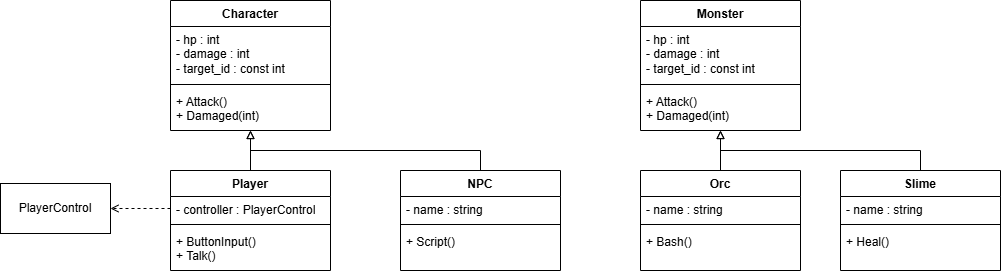

The diagram above was exported from draw.io. Its source (the exported page's mxGraphModel, read from the mxfile embedded in the PNG):
<mxGraphModel dx="1687" dy="868" grid="1" gridSize="10" guides="1" tooltips="1" connect="1" arrows="1" fold="1" page="1" pageScale="1" pageWidth="1169" pageHeight="827" math="0" shadow="0">
  <root>
    <mxCell id="0" />
    <mxCell id="1" parent="0" />
    <mxCell id="oAIQoc7fv8HOp4kehAPD-1" value="Character" style="swimlane;fontStyle=1;align=center;verticalAlign=top;childLayout=stackLayout;horizontal=1;startSize=26;horizontalStack=0;resizeParent=1;resizeParentMax=0;resizeLast=0;collapsible=1;marginBottom=0;whiteSpace=wrap;html=1;" vertex="1" parent="1">
      <mxGeometry x="255" y="278" width="160" height="130" as="geometry" />
    </mxCell>
    <mxCell id="oAIQoc7fv8HOp4kehAPD-2" value="- hp : int&lt;br&gt;- damage : int&lt;br&gt;- target_id : const int" style="text;strokeColor=none;fillColor=none;align=left;verticalAlign=top;spacingLeft=4;spacingRight=4;overflow=hidden;rotatable=0;points=[[0,0.5],[1,0.5]];portConstraint=eastwest;whiteSpace=wrap;html=1;" vertex="1" parent="oAIQoc7fv8HOp4kehAPD-1">
      <mxGeometry y="26" width="160" height="54" as="geometry" />
    </mxCell>
    <mxCell id="oAIQoc7fv8HOp4kehAPD-3" value="" style="line;strokeWidth=1;fillColor=none;align=left;verticalAlign=middle;spacingTop=-1;spacingLeft=3;spacingRight=3;rotatable=0;labelPosition=right;points=[];portConstraint=eastwest;strokeColor=inherit;" vertex="1" parent="oAIQoc7fv8HOp4kehAPD-1">
      <mxGeometry y="80" width="160" height="8" as="geometry" />
    </mxCell>
    <mxCell id="oAIQoc7fv8HOp4kehAPD-4" value="+ Attack()&lt;div&gt;+ Damaged(int)&lt;/div&gt;" style="text;strokeColor=none;fillColor=none;align=left;verticalAlign=top;spacingLeft=4;spacingRight=4;overflow=hidden;rotatable=0;points=[[0,0.5],[1,0.5]];portConstraint=eastwest;whiteSpace=wrap;html=1;" vertex="1" parent="oAIQoc7fv8HOp4kehAPD-1">
      <mxGeometry y="88" width="160" height="42" as="geometry" />
    </mxCell>
    <mxCell id="oAIQoc7fv8HOp4kehAPD-19" style="edgeStyle=orthogonalEdgeStyle;rounded=0;orthogonalLoop=1;jettySize=auto;html=1;exitX=0.5;exitY=0;exitDx=0;exitDy=0;entryX=0.5;entryY=1;entryDx=0;entryDy=0;endArrow=block;endFill=0;" edge="1" parent="1" source="oAIQoc7fv8HOp4kehAPD-5" target="oAIQoc7fv8HOp4kehAPD-1">
      <mxGeometry relative="1" as="geometry" />
    </mxCell>
    <mxCell id="oAIQoc7fv8HOp4kehAPD-5" value="Player" style="swimlane;fontStyle=1;align=center;verticalAlign=top;childLayout=stackLayout;horizontal=1;startSize=26;horizontalStack=0;resizeParent=1;resizeParentMax=0;resizeLast=0;collapsible=1;marginBottom=0;whiteSpace=wrap;html=1;" vertex="1" parent="1">
      <mxGeometry x="255" y="448" width="160" height="100" as="geometry" />
    </mxCell>
    <mxCell id="oAIQoc7fv8HOp4kehAPD-6" value="- controller : PlayerControl" style="text;strokeColor=none;fillColor=none;align=left;verticalAlign=top;spacingLeft=4;spacingRight=4;overflow=hidden;rotatable=0;points=[[0,0.5],[1,0.5]];portConstraint=eastwest;whiteSpace=wrap;html=1;" vertex="1" parent="oAIQoc7fv8HOp4kehAPD-5">
      <mxGeometry y="26" width="160" height="24" as="geometry" />
    </mxCell>
    <mxCell id="oAIQoc7fv8HOp4kehAPD-7" value="" style="line;strokeWidth=1;fillColor=none;align=left;verticalAlign=middle;spacingTop=-1;spacingLeft=3;spacingRight=3;rotatable=0;labelPosition=right;points=[];portConstraint=eastwest;strokeColor=inherit;" vertex="1" parent="oAIQoc7fv8HOp4kehAPD-5">
      <mxGeometry y="50" width="160" height="8" as="geometry" />
    </mxCell>
    <mxCell id="oAIQoc7fv8HOp4kehAPD-8" value="+ ButtonInput(&lt;span style=&quot;background-color: initial;&quot;&gt;)&lt;/span&gt;&lt;div&gt;&lt;span style=&quot;background-color: initial;&quot;&gt;+ Talk()&lt;/span&gt;&lt;/div&gt;" style="text;strokeColor=none;fillColor=none;align=left;verticalAlign=top;spacingLeft=4;spacingRight=4;overflow=hidden;rotatable=0;points=[[0,0.5],[1,0.5]];portConstraint=eastwest;whiteSpace=wrap;html=1;" vertex="1" parent="oAIQoc7fv8HOp4kehAPD-5">
      <mxGeometry y="58" width="160" height="42" as="geometry" />
    </mxCell>
    <mxCell id="oAIQoc7fv8HOp4kehAPD-13" value="PlayerControl" style="html=1;whiteSpace=wrap;" vertex="1" parent="1">
      <mxGeometry x="85" y="461" width="110" height="50" as="geometry" />
    </mxCell>
    <mxCell id="oAIQoc7fv8HOp4kehAPD-18" style="edgeStyle=orthogonalEdgeStyle;rounded=0;orthogonalLoop=1;jettySize=auto;html=1;exitX=0;exitY=0.5;exitDx=0;exitDy=0;entryX=1;entryY=0.5;entryDx=0;entryDy=0;dashed=1;endArrow=open;endFill=0;" edge="1" parent="1" source="oAIQoc7fv8HOp4kehAPD-6" target="oAIQoc7fv8HOp4kehAPD-13">
      <mxGeometry relative="1" as="geometry" />
    </mxCell>
    <mxCell id="oAIQoc7fv8HOp4kehAPD-20" style="edgeStyle=orthogonalEdgeStyle;rounded=0;orthogonalLoop=1;jettySize=auto;html=1;exitX=0.5;exitY=0;exitDx=0;exitDy=0;entryX=0.5;entryY=1;entryDx=0;entryDy=0;entryPerimeter=0;endArrow=block;endFill=0;" edge="1" parent="1" target="oAIQoc7fv8HOp4kehAPD-4">
      <mxGeometry relative="1" as="geometry">
        <mxPoint x="565" y="448" as="sourcePoint" />
        <Array as="points">
          <mxPoint x="565" y="428" />
          <mxPoint x="335" y="428" />
        </Array>
      </mxGeometry>
    </mxCell>
    <mxCell id="oAIQoc7fv8HOp4kehAPD-21" value="Monster" style="swimlane;fontStyle=1;align=center;verticalAlign=top;childLayout=stackLayout;horizontal=1;startSize=26;horizontalStack=0;resizeParent=1;resizeParentMax=0;resizeLast=0;collapsible=1;marginBottom=0;whiteSpace=wrap;html=1;" vertex="1" parent="1">
      <mxGeometry x="725" y="278" width="160" height="130" as="geometry" />
    </mxCell>
    <mxCell id="oAIQoc7fv8HOp4kehAPD-22" value="- hp : int&lt;br&gt;- damage : int&lt;br&gt;- target_id : const int" style="text;strokeColor=none;fillColor=none;align=left;verticalAlign=top;spacingLeft=4;spacingRight=4;overflow=hidden;rotatable=0;points=[[0,0.5],[1,0.5]];portConstraint=eastwest;whiteSpace=wrap;html=1;" vertex="1" parent="oAIQoc7fv8HOp4kehAPD-21">
      <mxGeometry y="26" width="160" height="54" as="geometry" />
    </mxCell>
    <mxCell id="oAIQoc7fv8HOp4kehAPD-23" value="" style="line;strokeWidth=1;fillColor=none;align=left;verticalAlign=middle;spacingTop=-1;spacingLeft=3;spacingRight=3;rotatable=0;labelPosition=right;points=[];portConstraint=eastwest;strokeColor=inherit;" vertex="1" parent="oAIQoc7fv8HOp4kehAPD-21">
      <mxGeometry y="80" width="160" height="8" as="geometry" />
    </mxCell>
    <mxCell id="oAIQoc7fv8HOp4kehAPD-24" value="+ Attack()&lt;div&gt;+ Damaged(int)&lt;/div&gt;" style="text;strokeColor=none;fillColor=none;align=left;verticalAlign=top;spacingLeft=4;spacingRight=4;overflow=hidden;rotatable=0;points=[[0,0.5],[1,0.5]];portConstraint=eastwest;whiteSpace=wrap;html=1;" vertex="1" parent="oAIQoc7fv8HOp4kehAPD-21">
      <mxGeometry y="88" width="160" height="42" as="geometry" />
    </mxCell>
    <mxCell id="oAIQoc7fv8HOp4kehAPD-37" style="edgeStyle=orthogonalEdgeStyle;rounded=0;orthogonalLoop=1;jettySize=auto;html=1;exitX=0.5;exitY=0;exitDx=0;exitDy=0;entryX=0.5;entryY=1;entryDx=0;entryDy=0;endArrow=block;endFill=0;" edge="1" parent="1" source="oAIQoc7fv8HOp4kehAPD-25" target="oAIQoc7fv8HOp4kehAPD-21">
      <mxGeometry relative="1" as="geometry" />
    </mxCell>
    <mxCell id="oAIQoc7fv8HOp4kehAPD-25" value="Orc" style="swimlane;fontStyle=1;align=center;verticalAlign=top;childLayout=stackLayout;horizontal=1;startSize=26;horizontalStack=0;resizeParent=1;resizeParentMax=0;resizeLast=0;collapsible=1;marginBottom=0;whiteSpace=wrap;html=1;" vertex="1" parent="1">
      <mxGeometry x="725" y="448" width="160" height="100" as="geometry" />
    </mxCell>
    <mxCell id="oAIQoc7fv8HOp4kehAPD-26" value="- name : string" style="text;strokeColor=none;fillColor=none;align=left;verticalAlign=top;spacingLeft=4;spacingRight=4;overflow=hidden;rotatable=0;points=[[0,0.5],[1,0.5]];portConstraint=eastwest;whiteSpace=wrap;html=1;" vertex="1" parent="oAIQoc7fv8HOp4kehAPD-25">
      <mxGeometry y="26" width="160" height="24" as="geometry" />
    </mxCell>
    <mxCell id="oAIQoc7fv8HOp4kehAPD-27" value="" style="line;strokeWidth=1;fillColor=none;align=left;verticalAlign=middle;spacingTop=-1;spacingLeft=3;spacingRight=3;rotatable=0;labelPosition=right;points=[];portConstraint=eastwest;strokeColor=inherit;" vertex="1" parent="oAIQoc7fv8HOp4kehAPD-25">
      <mxGeometry y="50" width="160" height="8" as="geometry" />
    </mxCell>
    <mxCell id="oAIQoc7fv8HOp4kehAPD-28" value="+ Bash()" style="text;strokeColor=none;fillColor=none;align=left;verticalAlign=top;spacingLeft=4;spacingRight=4;overflow=hidden;rotatable=0;points=[[0,0.5],[1,0.5]];portConstraint=eastwest;whiteSpace=wrap;html=1;" vertex="1" parent="oAIQoc7fv8HOp4kehAPD-25">
      <mxGeometry y="58" width="160" height="42" as="geometry" />
    </mxCell>
    <mxCell id="oAIQoc7fv8HOp4kehAPD-29" value="NPC" style="swimlane;fontStyle=1;align=center;verticalAlign=top;childLayout=stackLayout;horizontal=1;startSize=26;horizontalStack=0;resizeParent=1;resizeParentMax=0;resizeLast=0;collapsible=1;marginBottom=0;whiteSpace=wrap;html=1;" vertex="1" parent="1">
      <mxGeometry x="485" y="448" width="160" height="100" as="geometry" />
    </mxCell>
    <mxCell id="oAIQoc7fv8HOp4kehAPD-30" value="- name : string" style="text;strokeColor=none;fillColor=none;align=left;verticalAlign=top;spacingLeft=4;spacingRight=4;overflow=hidden;rotatable=0;points=[[0,0.5],[1,0.5]];portConstraint=eastwest;whiteSpace=wrap;html=1;" vertex="1" parent="oAIQoc7fv8HOp4kehAPD-29">
      <mxGeometry y="26" width="160" height="24" as="geometry" />
    </mxCell>
    <mxCell id="oAIQoc7fv8HOp4kehAPD-31" value="" style="line;strokeWidth=1;fillColor=none;align=left;verticalAlign=middle;spacingTop=-1;spacingLeft=3;spacingRight=3;rotatable=0;labelPosition=right;points=[];portConstraint=eastwest;strokeColor=inherit;" vertex="1" parent="oAIQoc7fv8HOp4kehAPD-29">
      <mxGeometry y="50" width="160" height="8" as="geometry" />
    </mxCell>
    <mxCell id="oAIQoc7fv8HOp4kehAPD-32" value="+ Script()" style="text;strokeColor=none;fillColor=none;align=left;verticalAlign=top;spacingLeft=4;spacingRight=4;overflow=hidden;rotatable=0;points=[[0,0.5],[1,0.5]];portConstraint=eastwest;whiteSpace=wrap;html=1;" vertex="1" parent="oAIQoc7fv8HOp4kehAPD-29">
      <mxGeometry y="58" width="160" height="42" as="geometry" />
    </mxCell>
    <mxCell id="oAIQoc7fv8HOp4kehAPD-33" value="Slime" style="swimlane;fontStyle=1;align=center;verticalAlign=top;childLayout=stackLayout;horizontal=1;startSize=26;horizontalStack=0;resizeParent=1;resizeParentMax=0;resizeLast=0;collapsible=1;marginBottom=0;whiteSpace=wrap;html=1;" vertex="1" parent="1">
      <mxGeometry x="925" y="448" width="160" height="100" as="geometry" />
    </mxCell>
    <mxCell id="oAIQoc7fv8HOp4kehAPD-34" value="- name : string" style="text;strokeColor=none;fillColor=none;align=left;verticalAlign=top;spacingLeft=4;spacingRight=4;overflow=hidden;rotatable=0;points=[[0,0.5],[1,0.5]];portConstraint=eastwest;whiteSpace=wrap;html=1;" vertex="1" parent="oAIQoc7fv8HOp4kehAPD-33">
      <mxGeometry y="26" width="160" height="24" as="geometry" />
    </mxCell>
    <mxCell id="oAIQoc7fv8HOp4kehAPD-35" value="" style="line;strokeWidth=1;fillColor=none;align=left;verticalAlign=middle;spacingTop=-1;spacingLeft=3;spacingRight=3;rotatable=0;labelPosition=right;points=[];portConstraint=eastwest;strokeColor=inherit;" vertex="1" parent="oAIQoc7fv8HOp4kehAPD-33">
      <mxGeometry y="50" width="160" height="8" as="geometry" />
    </mxCell>
    <mxCell id="oAIQoc7fv8HOp4kehAPD-36" value="+ Heal()" style="text;strokeColor=none;fillColor=none;align=left;verticalAlign=top;spacingLeft=4;spacingRight=4;overflow=hidden;rotatable=0;points=[[0,0.5],[1,0.5]];portConstraint=eastwest;whiteSpace=wrap;html=1;" vertex="1" parent="oAIQoc7fv8HOp4kehAPD-33">
      <mxGeometry y="58" width="160" height="42" as="geometry" />
    </mxCell>
    <mxCell id="oAIQoc7fv8HOp4kehAPD-39" style="edgeStyle=orthogonalEdgeStyle;rounded=0;orthogonalLoop=1;jettySize=auto;html=1;exitX=0.5;exitY=0;exitDx=0;exitDy=0;entryX=0.5;entryY=1;entryDx=0;entryDy=0;entryPerimeter=0;endArrow=block;endFill=0;" edge="1" parent="1" source="oAIQoc7fv8HOp4kehAPD-33" target="oAIQoc7fv8HOp4kehAPD-24">
      <mxGeometry relative="1" as="geometry" />
    </mxCell>
  </root>
</mxGraphModel>